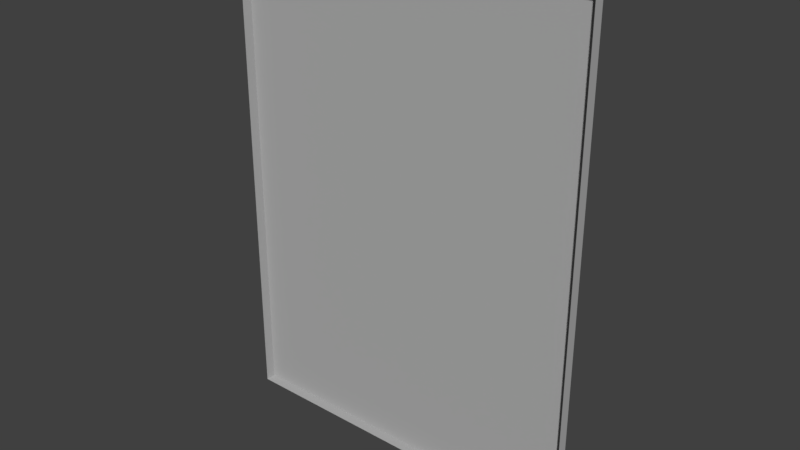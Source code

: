 # Source: BathroomMirror.blend  (saved by Blender 2.78.0; exported with 4.5.12 LTS)
import bpy
from mathutils import Matrix  # noqa: F401  (used for matrix-valued properties, if any)

bpy.ops.wm.read_factory_settings(use_empty=True)
scene = bpy.context.scene
scene.name = 'Scene'

# ---- collections
col_collection_1 = bpy.data.collections.new('Collection 1'); scene.collection.children.link(col_collection_1)

# ---- materials (node trees are filled in below, after node groups)
mat_mirror = bpy.data.materials.new('Mirror')
mat_mirror.alpha_threshold = 0.0
mat_mirror.use_transparent_shadow = False
mat_mirror.diffuse_color = (0.4385, 0.4385, 0.4385, 1.0)
mat_mirror.roughness = 0.5

# ---- material node trees

# ---- world
world_world = bpy.data.worlds.new('World'); scene.world = world_world
world_world.color = (0.05088, 0.05088, 0.05088)
world_world.use_sun_shadow = False
world_world.sun_shadow_jitter_overblur = 0.0
world_world.cycles.sampling_method = 'MANUAL'

# ---- meshes
me_cube_003 = bpy.data.meshes.new('Cube.003')
me_cube_003.from_pydata([(0.6121, -0.01758, -0.8221), (0.6121, -0.01758, 0.8221), (-0.6121, -0.01758, -0.8221), (-0.6121, -0.01758, 0.8221), (0.6121, 0.01758, -0.8221), (0.6121, 0.01758, 0.8221), (-0.6121, 0.01758, -0.8221), (-0.6121, 0.01758, 0.8221)], [], [(2, 3, 7, 6), (6, 7, 5, 4), (4, 5, 1, 0), (2, 6, 4, 0), (7, 3, 1, 5)])
me_cube_003.polygons.foreach_set('use_smooth', [True] * 5)
_k = set([(0, 1), (0, 2), (0, 4), (1, 3), (1, 5), (2, 3), (2, 6), (3, 7), (4, 5), (4, 6), (5, 7), (6, 7)])
me_cube_003.attributes.new('sharp_edge', 'BOOLEAN', 'EDGE').data.foreach_set('value', [ (min(e.vertices), max(e.vertices)) in _k for e in me_cube_003.edges])
_uv = me_cube_003.uv_layers.new(name='UVMap')
_uv.uv.foreach_set('vector', [8.592e-05, 8.599e-05, 0.9339, 8.592e-05, 0.909, 0.02621, 0.02216, 0.01965, 0.02216, 0.01965, 0.909, 0.02621, 0.9778, 0.7189, 0.09102, 0.7123, 0.09102, 0.7123, 0.9778, 0.7189, 0.9999, 0.7385, 0.0661, 0.7385, 8.592e-05, 8.599e-05, 0.02216, 0.01965, 0.09102, 0.7123, 0.0661, 0.7385, 0.909, 0.02621, 0.9339, 8.592e-05, 0.9999, 0.7385, 0.9778, 0.7189])
me_cube_003.materials.append(mat_mirror)
me_cube_003.use_remesh_preserve_volume = False
me_cube_003.use_remesh_preserve_attributes = False
me_cube_003.use_mirror_vertex_groups = False
me_cube_003.update()
me_cube_003.normals_split_custom_set([tuple(v) for v in zip(*[iter([-1.0, 0.0, -7.251e-08, -1.0, 0.0, -7.251e-08, -1.0, 0.0, -7.251e-08, -1.0, 0.0, -7.251e-08, -6.086e-08, 1.0, -1.156e-10, -6.086e-08, 1.0, -1.156e-10, -6.086e-08, 1.0, -1.156e-10, -6.086e-08, 1.0, -1.156e-10, 1.0, 0.0, 7.251e-08, 1.0, 0.0, 7.251e-08, 1.0, 0.0, 7.251e-08, 1.0, 0.0, 7.251e-08, 4.329e-08, 0.0, -1.0, 4.329e-08, 0.0, -1.0, 4.329e-08, 0.0, -1.0, 4.329e-08, 0.0, -1.0, 0.0, 0.0, 1.0, 0.0, 0.0, 1.0, 0.0, 0.0, 1.0, 0.0, 0.0, 1.0])] * 3)])

# ---- objects
ob_mirror = bpy.data.objects.new('Mirror', me_cube_003)

# ---- transforms, parenting, visibility, modifiers, constraints
ob_mirror.location = (-2.849, -3.079, 2.43)
ob_mirror.rotation_euler = (-1.629e-07, 0.0, 0.0)
ob_mirror.color = (0.8, 0.8, 0.8, 1.0)
ob_mirror.lineart.crease_threshold = 0.0

# ---- collection membership
col_collection_1.objects.link(ob_mirror)

# ---- scene / render settings (as saved in the file)
scene.frame_start = 1; scene.frame_end = 250; scene.frame_set(1)
scene.render.engine = 'BLENDER_EEVEE_NEXT'
scene.render.resolution_percentage = 50
scene.render.dither_intensity = 0.0
scene.cycles.use_denoising = False
scene.cycles.samples = 128
scene.cycles.sampling_pattern = 'TABULATED_SOBOL'
scene.cycles.light_sampling_threshold = 0.0
scene.cycles.use_adaptive_sampling = False
scene.cycles.use_light_tree = False
scene.cycles.blur_glossy = 0.0
scene.cycles.sample_clamp_indirect = 0.0
scene.view_settings.view_transform = 'Standard'
bpy.context.view_layer.update()

# ---- added for rendering (the .blend has no active camera and no usable light): camera, sun
cam_auto = bpy.data.cameras.new('AutoCamera')
cam_auto.lens = 50.0
cam_auto.sensor_width = 36.0
cam_auto.clip_end = 1000.0
ob_auto_camera = bpy.data.objects.new('AutoCamera', cam_auto)
scene.collection.objects.link(ob_auto_camera)
ob_auto_camera.location = (-0.952185, -5.35488, 3.94788)
ob_auto_camera.rotation_euler = (1.09748, -7.21219e-08, 0.694738)
scene.camera = ob_auto_camera
light_auto_sun = bpy.data.lights.new('AutoSun', 'SUN')
light_auto_sun.energy = 3.0
light_auto_sun.angle = 0.0523599
ob_auto_sun = bpy.data.objects.new('AutoSun', light_auto_sun)
scene.collection.objects.link(ob_auto_sun)
ob_auto_sun.rotation_euler = (0.872665, 0.174533, 0.523599)
bpy.context.view_layer.update()
